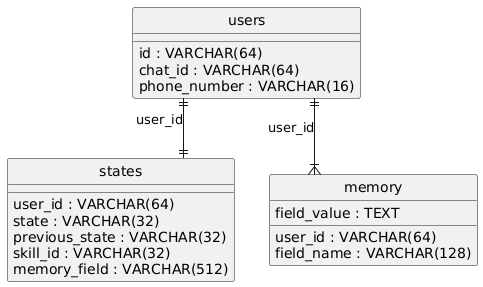

The diagram above was rendered by PlantUML. Its source (embedded in the PNG):
@startuml
hide circle
skinparam linetype ortho

entity "users" as users {
  id : VARCHAR(64)
  chat_id : VARCHAR(64)
  phone_number : VARCHAR(16)
}

entity "states" as states {
  user_id : VARCHAR(64)
  state : VARCHAR(32)
  previous_state : VARCHAR(32)
  skill_id : VARCHAR(32)
  memory_field : VARCHAR(512)
}

entity "memory" as memory {
  user_id : VARCHAR(64)
  field_name : VARCHAR(128)
  field_value : TEXT
}

users ||--|| states : "user_id"
users ||--|{ memory : "user_id"
@enduml